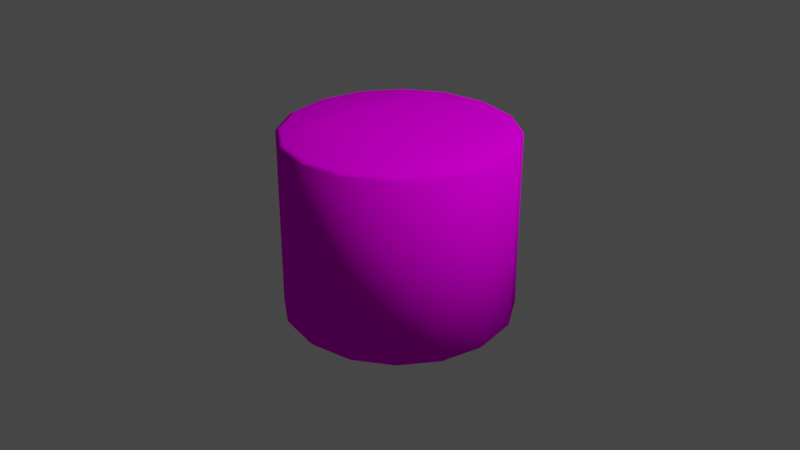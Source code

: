 # Source: terrainPrimitive0.blend  (saved by Blender 2.90.8; exported with 4.5.12 LTS)
import bpy
from mathutils import Matrix  # noqa: F401  (used for matrix-valued properties, if any)

bpy.ops.wm.read_factory_settings(use_empty=True)
scene = bpy.context.scene
scene.name = 'Scene'

# ---- collections
col_collection = bpy.data.collections.new('Collection'); scene.collection.children.link(col_collection)

# ---- images (referenced by path relative to the original .blend; pixels are not part of the script)
import os
ASSET_DIR = os.environ.get("B2B_ASSET_DIR", "")  # directory of the original .blend (textures are referenced by path, not embedded)
HERE = os.path.dirname(os.path.abspath(__file__))  # packed textures are extracted next to this script under _unpacked/

def load_image(name, relpath, width, height, colorspace="sRGB"):
    """Load a texture the original file referenced (path relative to the .blend, or extracted next to this script)."""
    p = next((c for c in (os.path.join(HERE, relpath), os.path.join(ASSET_DIR, relpath)) if relpath and os.path.exists(c)), "")
    if p:
        img = bpy.data.images.load(p, check_existing=True)
        img.name = name
    else:  # same state as the original file: an image datablock whose file is absent (Cycles renders it pink)
        img = bpy.data.images.new(name, width, height)
        img.source = "FILE"
        img.filepath = "//" + (relpath or name)
    img.colorspace_settings.name = colorspace
    return img
img_terraintexture_png = load_image('TerrainTexture.png', 'TerrainTexture.png', 1024, 1024, 'sRGB')

# ---- materials (node trees are filled in below, after node groups)
mat_material = bpy.data.materials.new('Material')
mat_material.alpha_threshold = 0.0
mat_material.use_transparent_shadow = False
mat_material.line_color = (0.0, 0.0, 0.0, 1.0)
mat_material_001 = bpy.data.materials.new('Material.001')
mat_material_001.use_transparent_shadow = False

# ---- material node trees
mat_material.use_nodes = True; mat_material.node_tree.nodes.clear()
_N = mat_material.node_tree.nodes; _L = mat_material.node_tree.links
n0 = _N.new('ShaderNodeOutputMaterial'); n0.name = 'Material Output'; n0.location = (300, 300)
n1 = _N.new('ShaderNodeBsdfPrincipled'); n1.name = 'Principled BSDF'; n1.location = (10, 300)
n1.distribution = 'GGX'
n1.subsurface_method = 'BURLEY'
n1.inputs[2].default_value = 1.0
n1.inputs[3].default_value = 1.45
n1.inputs[13].default_value = 0.0
n1.inputs[20].default_value = 0.0
n1.inputs[27].default_value = (0.0, 0.0, 0.0, 1.0)
n1.inputs[28].default_value = 1.0
n2 = _N.new('ShaderNodeTexImage'); n2.name = 'Image Texture'; n2.location = (-280, 276)
n2.image = img_terraintexture_png
_L.new(n1.outputs[0], n0.inputs[0])
_L.new(n2.outputs[0], n1.inputs[0])
n0.is_active_output = True
mat_material_001.use_nodes = True; mat_material_001.node_tree.nodes.clear()
_N = mat_material_001.node_tree.nodes; _L = mat_material_001.node_tree.links
n0 = _N.new('ShaderNodeBsdfPrincipled'); n0.name = 'Principled BSDF'; n0.location = (10, 300)
n0.distribution = 'GGX'
n0.subsurface_method = 'BURLEY'
n0.inputs[3].default_value = 1.45
n0.inputs[27].default_value = (0.0, 0.0, 0.0, 1.0)
n0.inputs[28].default_value = 1.0
n1 = _N.new('ShaderNodeOutputMaterial'); n1.name = 'Material Output'; n1.location = (300, 300)
_L.new(n0.outputs[0], n1.inputs[0])
n1.is_active_output = True

# ---- world
world_world = bpy.data.worlds.new('World'); scene.world = world_world
world_world.use_nodes = True; world_world.node_tree.nodes.clear()
_N = world_world.node_tree.nodes; _L = world_world.node_tree.links
n0 = _N.new('ShaderNodeOutputWorld'); n0.name = 'World Output'; n0.location = (300, 300)
n1 = _N.new('ShaderNodeBackground'); n1.name = 'Background'; n1.location = (10, 300)
n1.inputs[0].default_value = (0.05088, 0.05088, 0.05088, 1.0)
_L.new(n1.outputs[0], n0.inputs[0])
n0.is_active_output = True
world_world.color = (0.05088, 0.05088, 0.05088)
world_world.use_sun_shadow = False
world_world.sun_shadow_jitter_overblur = 0.0

# ---- cameras
cam_camera = bpy.data.cameras.new('Camera')
cam_camera.clip_end = 100.0
cam_camera.ortho_scale = 7.314

# ---- lights
light_light = bpy.data.lights.new('Light', 'POINT')
light_light.transmission_factor = 0.0
light_light.energy = 1000.0
light_light.shadow_soft_size = 0.1
light_light.shadow_maximum_resolution = 0.006
light_light.use_absolute_resolution = True

# ---- meshes
me_cube = bpy.data.meshes.new('Cube')
me_cube.from_pydata([(0.8221, 0.8221, 0.9722), (0.8221, 0.8221, -1.0), (0.8221, -0.8221, 0.9722), (0.8221, -0.8221, -1.0), (-0.8221, 0.8221, 0.9722), (-0.8221, 0.8221, -1.0), (-0.8221, -0.8221, 0.9722), (-0.8221, -0.8221, -1.0), (-1.163, 5.082e-08, -1.0), (1.163, -1.016e-07, 0.9722), (-1.163, 1.016e-07, 0.9722), (1.163, -5.082e-08, -1.0), (5.082e-08, 1.163, -1.0), (-1.016e-07, -1.163, 0.9722), (-5.082e-08, -1.163, -1.0), (1.016e-07, 1.163, 0.9722), (0.0, 0.0, -1.0), (0.0, 0.0, 0.9722), (-1.074, -0.4449, -1.0), (1.074, -0.4449, 0.9722), (-1.074, -0.4449, 0.9722), (1.074, -0.4449, -1.0), (0.0, -0.5, -1.0), (0.0, -0.5, 0.9722), (-1.074, 0.4449, 0.9722), (1.074, 0.4449, -1.0), (-1.074, 0.4449, -1.0), (1.074, 0.4449, 0.9722), (0.0, 0.5, 0.9722), (0.0, 0.5, -1.0), (-0.4449, 1.074, -1.0), (-0.4449, -1.074, 0.9722), (-0.5, 0.0, -1.0), (-0.4449, -1.074, -1.0), (-0.4449, 1.074, 0.9722), (-0.5, 0.0, 0.9722), (-0.5, -0.5, -1.0), (-0.5, -0.5, 0.9722), (-0.5, 0.5, -1.0), (-0.5, 0.5, 0.9722), (0.4449, -1.074, -1.0), (0.4449, 1.074, 0.9722), (0.5, 0.0, 0.9722), (0.4449, 1.074, -1.0), (0.4449, -1.074, 0.9722), (0.5, 0.0, -1.0), (0.5, -0.5, 0.9722), (0.5, -0.5, -1.0), (0.5, 0.5, 0.9722), (0.5, 0.5, -1.0), (-1.12, -0.4639, -0.9473), (-0.8572, -0.8572, -0.9473), (-0.4639, 1.12, -0.9473), (-0.8572, 0.8572, -0.9473), (0.8572, 0.8572, 0.9473), (0.8572, 0.8572, -0.9473), (-0.8572, -0.8572, 0.9473), (0.8572, -0.8572, 0.9473), (0.8572, -0.8572, -0.9473), (-0.8572, 0.8572, 0.9473), (-0.4639, -1.12, 0.9473), (1.12, -0.4639, 0.9473), (0.4639, -1.12, -0.9473), (-1.12, 0.4639, 0.9473), (0.4639, 1.12, 0.9473), (1.12, 0.4639, -0.9473), (-1.12, 0.4639, -0.9473), (-1.212, 5.082e-08, -0.9473), (1.12, 0.4639, 0.9473), (1.212, -1.021e-07, 0.9473), (-1.12, -0.4639, 0.9473), (-1.212, 1.021e-07, 0.9473), (1.12, -0.4639, -0.9473), (1.212, -5.082e-08, -0.9473), (0.4639, 1.12, -0.9473), (5.082e-08, 1.212, -0.9473), (0.4639, -1.12, 0.9473), (-1.021e-07, -1.212, 0.9473), (-0.4639, -1.12, -0.9473), (-5.082e-08, -1.212, -0.9473), (-0.4639, 1.12, 0.9473), (1.021e-07, 1.212, 0.9473)], [], [(37, 20, 6, 31), (27, 9, 69, 68), (2, 44, 76, 57), (47, 21, 3, 40), (26, 8, 67, 66), (1, 43, 74, 55), (25, 1, 55, 65), (49, 25, 11, 45), (41, 0, 54, 64), (39, 24, 10, 35), (48, 28, 17, 42), (38, 29, 16, 32), (15, 41, 64, 81), (36, 22, 14, 33), (34, 15, 81, 80), (46, 23, 13, 44), (42, 17, 23, 46), (32, 16, 22, 36), (24, 4, 59, 63), (14, 40, 62, 79), (45, 11, 21, 47), (35, 10, 20, 37), (30, 12, 29, 38), (41, 15, 28, 48), (34, 4, 24, 39), (43, 1, 25, 49), (33, 14, 79, 78), (3, 21, 72, 58), (15, 34, 39, 28), (5, 30, 38, 26), (17, 35, 37, 23), (8, 32, 36, 18), (18, 36, 33, 7), (40, 3, 58, 62), (26, 38, 32, 8), (28, 39, 35, 17), (44, 13, 77, 76), (23, 37, 31, 13), (12, 43, 49, 29), (0, 41, 48, 27), (16, 45, 47, 22), (9, 42, 46, 19), (19, 46, 44, 2), (6, 20, 70, 56), (27, 48, 42, 9), (29, 49, 45, 16), (19, 2, 57, 61), (22, 47, 40, 14), (78, 60, 56, 51), (66, 63, 59, 53), (72, 61, 57, 58), (74, 64, 54, 55), (65, 68, 69, 73), (50, 70, 71, 67), (52, 80, 81, 75), (62, 76, 77, 79), (51, 56, 70, 50), (73, 69, 61, 72), (55, 54, 68, 65), (67, 71, 63, 66), (53, 59, 80, 52), (79, 77, 60, 78), (58, 57, 76, 62), (75, 81, 64, 74), (18, 7, 51, 50), (20, 10, 71, 70), (30, 5, 53, 52), (21, 11, 73, 72), (12, 30, 52, 75), (13, 31, 60, 77), (10, 24, 63, 71), (11, 25, 65, 73), (8, 18, 50, 67), (7, 33, 78, 51), (5, 26, 66, 53), (31, 6, 56, 60), (9, 19, 61, 69), (4, 34, 80, 59), (43, 12, 75, 74), (0, 27, 68, 54)])
me_cube.polygons.foreach_set('use_smooth', [True] * 80)
_uv = me_cube.uv_layers.new(name='UVMap')
_uv.uv.foreach_set('vector', [0.5205, 0.9965, 0.4882, 0.9965, 0.4882, 0.9641, 0.5205, 0.9641, 0.9993, 0.9965, -0.001598, 0.9965, -0.001598, 0.9175, 0.9993, 0.9175, 0.9993, 0.9965, -0.001598, 0.9965, -0.001598, 0.9175, 0.9993, 0.9175, 0.3484, 0.8165, 0.3551, 0.8924, 0.3055, 0.8588, 0.2726, 0.8087, 0.4595, 0.05718, 0.4012, 0.07115, 0.3977, 0.06222, 0.4585, 0.04765, 0.4629, 0.5027, 0.5228, 0.4998, 0.5245, 0.5092, 0.4621, 0.5123, 0.4044, 0.4897, 0.4629, 0.5027, 0.4621, 0.5123, 0.4011, 0.4987, 0.4805, 0.8175, 0.4727, 0.8933, 0.4138, 0.9046, 0.4144, 0.817, 0.9993, 0.9965, -0.001598, 0.9965, -0.001598, 0.9175, 0.9993, 0.9175, 0.5205, 0.9965, 0.4882, 0.9965, 0.4882, 0.9641, 0.5205, 0.9641, 0.5205, 0.9965, 0.4882, 0.9965, 0.4882, 0.9641, 0.5205, 0.9641, 0.4815, 0.6854, 0.481, 0.7514, 0.4149, 0.751, 0.4154, 0.6849, 0.9993, 0.9965, -0.001598, 0.9965, -0.001598, 0.9175, 0.9993, 0.9175, 0.3494, 0.6844, 0.3489, 0.7505, 0.2613, 0.7498, 0.2735, 0.6911, 0.9993, 0.9965, -0.001598, 0.9965, -0.001598, 0.9175, 0.9993, 0.9175, 0.5205, 0.9965, 0.4882, 0.9965, 0.4882, 0.9641, 0.5205, 0.9641, 0.5205, 0.9965, 0.4882, 0.9965, 0.4882, 0.9641, 0.5205, 0.9641, 0.4154, 0.6849, 0.4149, 0.751, 0.3489, 0.7505, 0.3494, 0.6844, 0.9993, 0.9965, -0.001598, 0.9965, -0.001598, 0.9175, 0.9993, 0.9175, 0.26, 0.2515, 0.2605, 0.3115, 0.251, 0.3128, 0.2505, 0.2503, 0.4144, 0.817, 0.4138, 0.9046, 0.3551, 0.8924, 0.3484, 0.8165, 0.5205, 0.9965, 0.4882, 0.9965, 0.4882, 0.9641, 0.5205, 0.9641, 0.5573, 0.6932, 0.5685, 0.7521, 0.481, 0.7514, 0.4815, 0.6854, 0.5205, 0.9965, 0.4882, 0.9965, 0.4882, 0.9641, 0.5205, 0.9641, 0.5205, 0.9965, 0.4882, 0.9965, 0.4882, 0.9641, 0.5205, 0.9641, 0.5564, 0.8108, 0.5227, 0.8604, 0.4727, 0.8933, 0.4805, 0.8175, 0.2755, 0.1936, 0.26, 0.2515, 0.2505, 0.2503, 0.2667, 0.19, 0.2769, 0.3691, 0.3079, 0.4204, 0.3005, 0.4264, 0.2681, 0.373, 0.5205, 0.9965, 0.4882, 0.9965, 0.4882, 0.9641, 0.5205, 0.9641, 0.5243, 0.6431, 0.5573, 0.6932, 0.4815, 0.6854, 0.4748, 0.6095, 0.5205, 0.9965, 0.4882, 0.9965, 0.4882, 0.9641, 0.5205, 0.9641, 0.4161, 0.5974, 0.4154, 0.6849, 0.3494, 0.6844, 0.3572, 0.6086, 0.3572, 0.6086, 0.3494, 0.6844, 0.2735, 0.6911, 0.3071, 0.6415, 0.2605, 0.3115, 0.2769, 0.3691, 0.2681, 0.373, 0.251, 0.3128, 0.4748, 0.6095, 0.4815, 0.6854, 0.4154, 0.6849, 0.4161, 0.5974, 0.5205, 0.9965, 0.4882, 0.9965, 0.4882, 0.9641, 0.5205, 0.9641, 0.9993, 0.9965, -0.001598, 0.9965, -0.001598, 0.9175, 0.9993, 0.9175, 0.5205, 0.9965, 0.4882, 0.9965, 0.4882, 0.9641, 0.5205, 0.9641, 0.5685, 0.7521, 0.5564, 0.8108, 0.4805, 0.8175, 0.481, 0.7514, 0.5205, 0.9965, 0.4882, 0.9965, 0.4882, 0.9641, 0.5205, 0.9641, 0.4149, 0.751, 0.4144, 0.817, 0.3484, 0.8165, 0.3489, 0.7505, 0.5205, 0.9965, 0.4882, 0.9965, 0.4882, 0.9641, 0.5205, 0.9641, 0.5205, 0.9965, 0.4882, 0.9965, 0.4882, 0.9641, 0.5205, 0.9641, 0.9993, 0.9965, -0.001598, 0.9965, -0.001598, 0.9175, 0.9993, 0.9175, 0.5205, 0.9965, 0.4882, 0.9965, 0.4882, 0.9641, 0.5205, 0.9641, 0.481, 0.7514, 0.4805, 0.8175, 0.4144, 0.817, 0.4149, 0.751, 0.9993, 0.9965, -0.001598, 0.9965, -0.001598, 0.9175, 0.9993, 0.9175, 0.3489, 0.7505, 0.3484, 0.8165, 0.2726, 0.8087, 0.2613, 0.7498, 1.0, 0.01462, 1.0, 0.9127, 0.0, 0.9127, -5.955e-08, 0.01462, 1.0, 0.01462, 1.0, 0.9127, 0.0, 0.9127, -5.955e-08, 0.01462, 1.0, 0.01462, 1.0, 0.9127, 0.0, 0.9127, -5.955e-08, 0.01462, 1.0, 0.01462, 1.0, 0.9127, 0.0, 0.9127, -5.955e-08, 0.01462, 1.0, 0.01462, 1.0, 0.9127, 0.0, 0.9127, -5.955e-08, 0.01462, 1.0, 0.01462, 1.0, 0.9127, 0.0, 0.9127, -5.955e-08, 0.01462, 1.0, 0.01462, 1.0, 0.9127, 0.0, 0.9127, -5.955e-08, 0.01462, 1.0, 0.01462, 1.0, 0.9127, 0.0, 0.9127, -5.955e-08, 0.01462, 1.0, 0.01462, 1.0, 0.9127, 0.0, 0.9127, -5.955e-08, 0.01462, 1.0, 0.01462, 1.0, 0.9127, 0.0, 0.9127, -5.955e-08, 0.01462, 1.0, 0.01462, 1.0, 0.9127, 0.0, 0.9127, -5.955e-08, 0.01462, 1.0, 0.01462, 1.0, 0.9127, 0.0, 0.9127, -5.955e-08, 0.01462, 1.0, 0.01462, 1.0, 0.9127, 0.0, 0.9127, -5.955e-08, 0.01462, 1.0, 0.01462, 1.0, 0.9127, 0.0, 0.9127, -5.955e-08, 0.01462, 1.0, 0.01462, 1.0, 0.9127, 0.0, 0.9127, -5.955e-08, 0.01462, 1.0, 0.01462, 1.0, 0.9127, 0.0, 0.9127, -5.955e-08, 0.01462, 0.3487, 0.1001, 0.3058, 0.1419, 0.2982, 0.136, 0.343, 0.09239, 0.9993, 0.9965, -0.001598, 0.9965, -0.001598, 0.9175, 0.9993, 0.9175, 0.5766, 0.07702, 0.5194, 0.05918, 0.521, 0.04974, 0.5806, 0.06834, 0.3079, 0.4204, 0.3515, 0.4616, 0.3459, 0.4693, 0.3005, 0.4264, 0.627, 0.1094, 0.5766, 0.07702, 0.5806, 0.06834, 0.6332, 0.1021, 0.9993, 0.9965, -0.001598, 0.9965, -0.001598, 0.9175, 0.9993, 0.9175, 0.9993, 0.9965, -0.001598, 0.9965, -0.001598, 0.9175, 0.9993, 0.9175, 0.3515, 0.4616, 0.4044, 0.4897, 0.4011, 0.4987, 0.3459, 0.4693, 0.4012, 0.07115, 0.3487, 0.1001, 0.343, 0.09239, 0.3977, 0.06222, 0.3058, 0.1419, 0.2755, 0.1936, 0.2667, 0.19, 0.2982, 0.136, 0.5194, 0.05918, 0.4595, 0.05718, 0.4585, 0.04765, 0.521, 0.04974, 0.9993, 0.9965, -0.001598, 0.9965, -0.001598, 0.9175, 0.9993, 0.9175, 0.9993, 0.9965, -0.001598, 0.9965, -0.001598, 0.9175, 0.9993, 0.9175, 0.9993, 0.9965, -0.001598, 0.9965, -0.001598, 0.9175, 0.9993, 0.9175, 0.5228, 0.4998, 0.5797, 0.4811, 0.5839, 0.4897, 0.5245, 0.5092, 0.9993, 0.9965, -0.001598, 0.9965, -0.001598, 0.9175, 0.9993, 0.9175])
me_cube.materials.append(mat_material)
me_cube.materials.append(mat_material_001)
me_cube.use_remesh_preserve_volume = False
me_cube.use_remesh_preserve_attributes = False
me_cube.use_mirror_vertex_groups = False
me_cube.update()

# ---- objects
ob_cube = bpy.data.objects.new('Cube', me_cube)
ob_light = bpy.data.objects.new('Light', light_light)
ob_camera = bpy.data.objects.new('Camera', cam_camera)

# ---- transforms, parenting, visibility, modifiers, constraints
ob_cube.location = (0.0, 0.0, 0.0)
ob_cube.lock_rotations_4d = False
ob_cube.empty_display_type = 'ARROWS'
ob_cube.lineart.crease_threshold = 0.0
ob_light.location = (4.076, 1.005, 5.904)
ob_light.rotation_euler = (0.6503, 0.05522, 1.866)
ob_light.lock_rotations_4d = False
ob_light.empty_display_type = 'ARROWS'
ob_light.color = (0.0, 0.0, 0.0, 0.0)
ob_light.lineart.crease_threshold = 0.0
ob_camera.location = (7.359, -6.926, 4.958)
ob_camera.rotation_euler = (1.109, 0.0, 0.8149)
ob_camera.lock_rotations_4d = False
ob_camera.empty_display_type = 'ARROWS'
ob_camera.color = (0.0, 0.0, 0.0, 0.0)
ob_camera.display_type = 'WIRE'
ob_camera.lineart.crease_threshold = 0.0

# ---- collection membership
col_collection.objects.link(ob_cube)
col_collection.objects.link(ob_light)
col_collection.objects.link(ob_camera)

# ---- scene / render settings (as saved in the file)
scene.camera = ob_camera
scene.frame_start = 1; scene.frame_end = 250; scene.frame_set(37)
scene.render.engine = 'BLENDER_EEVEE_NEXT'
scene.cycles.use_denoising = False
scene.cycles.samples = 128
scene.cycles.sampling_pattern = 'TABULATED_SOBOL'
scene.cycles.use_adaptive_sampling = False
scene.cycles.use_light_tree = False
scene.view_settings.view_transform = 'Filmic'
bpy.context.view_layer.update()
